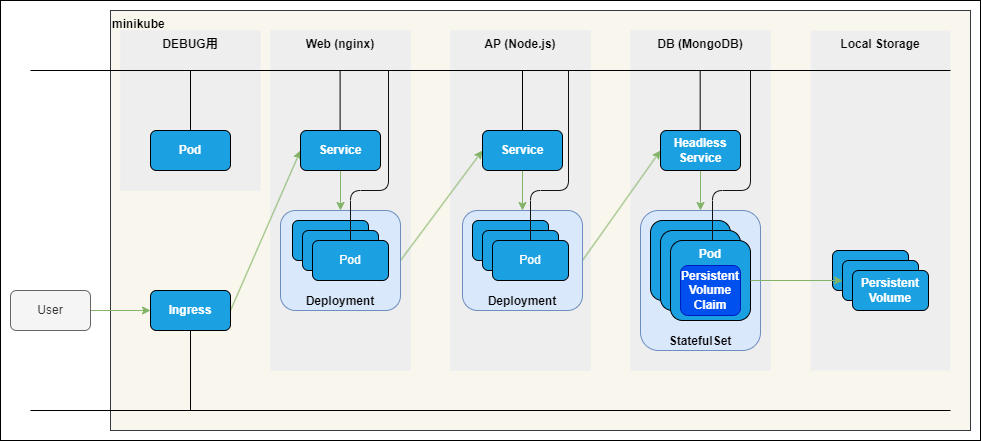

The diagram above was exported from draw.io. Its source (the exported page's mxGraphModel, read from the mxfile embedded in the PNG):
<mxGraphModel dx="820" dy="563" grid="1" gridSize="10" guides="1" tooltips="1" connect="1" arrows="1" fold="1" page="1" pageScale="1" pageWidth="827" pageHeight="1169" math="0" shadow="0">
  <root>
    <mxCell id="0" />
    <mxCell id="1" parent="0" />
    <mxCell id="2" value="" style="rounded=0;whiteSpace=wrap;html=1;" parent="1" vertex="1">
      <mxGeometry x="110" y="50" width="980" height="440" as="geometry" />
    </mxCell>
    <mxCell id="79" value="minikube" style="rounded=0;whiteSpace=wrap;html=1;verticalAlign=top;fontStyle=1;fillColor=#f9f7ed;strokeColor=#36393d;fontColor=#000000;align=left;" parent="1" vertex="1">
      <mxGeometry x="220" y="60" width="860" height="420" as="geometry" />
    </mxCell>
    <mxCell id="80" value="DEBUG用" style="rounded=0;whiteSpace=wrap;html=1;verticalAlign=top;fontStyle=1;fillColor=#eeeeee;strokeColor=#F0F0F0;fontColor=#030303;" parent="1" vertex="1">
      <mxGeometry x="230" y="80" width="140" height="160" as="geometry" />
    </mxCell>
    <mxCell id="3" value="Local Storage" style="rounded=0;whiteSpace=wrap;html=1;verticalAlign=top;fontStyle=1;fillColor=#eeeeee;strokeColor=none;fontColor=#030303;" parent="1" vertex="1">
      <mxGeometry x="920" y="80" width="140" height="340" as="geometry" />
    </mxCell>
    <mxCell id="4" value="DB (MongoDB)" style="rounded=0;whiteSpace=wrap;html=1;verticalAlign=top;fontStyle=1;fillColor=#eeeeee;strokeColor=#F0F0F0;fontColor=#030303;" parent="1" vertex="1">
      <mxGeometry x="740" y="80" width="140" height="340" as="geometry" />
    </mxCell>
    <mxCell id="5" value="AP (Node.js)" style="rounded=0;whiteSpace=wrap;html=1;verticalAlign=top;fontStyle=1;fillColor=#eeeeee;strokeColor=#F0F0F0;fontColor=#030303;" parent="1" vertex="1">
      <mxGeometry x="560" y="80" width="140" height="340" as="geometry" />
    </mxCell>
    <mxCell id="6" value="Web (nginx)" style="rounded=0;whiteSpace=wrap;html=1;verticalAlign=top;fontStyle=1;fillColor=#eeeeee;strokeColor=#F0F0F0;fontColor=#030303;" parent="1" vertex="1">
      <mxGeometry x="380" y="80" width="140" height="340" as="geometry" />
    </mxCell>
    <mxCell id="7" style="edgeStyle=none;html=1;exitX=1;exitY=0.5;exitDx=0;exitDy=0;entryX=0;entryY=0.5;entryDx=0;entryDy=0;fillColor=#d5e8d4;strokeColor=#82b366;" parent="1" source="8" target="10" edge="1">
      <mxGeometry relative="1" as="geometry" />
    </mxCell>
    <mxCell id="8" value="User" style="rounded=1;whiteSpace=wrap;html=1;fillColor=#f5f5f5;fontColor=#333333;strokeColor=#666666;" parent="1" vertex="1">
      <mxGeometry x="120" y="340" width="80" height="40" as="geometry" />
    </mxCell>
    <mxCell id="9" style="edgeStyle=none;html=1;exitX=1;exitY=0.5;exitDx=0;exitDy=0;entryX=0;entryY=0.5;entryDx=0;entryDy=0;fillColor=#d5e8d4;strokeColor=#82b366;" parent="1" source="10" target="11" edge="1">
      <mxGeometry relative="1" as="geometry" />
    </mxCell>
    <mxCell id="10" value="Ingress" style="rounded=1;whiteSpace=wrap;html=1;fillColor=#1ba1e2;fontColor=#ffffff;strokeColor=#000000;fontStyle=1" parent="1" vertex="1">
      <mxGeometry x="260" y="340" width="80" height="40" as="geometry" />
    </mxCell>
    <mxCell id="72" style="edgeStyle=none;html=1;exitX=0.5;exitY=1;exitDx=0;exitDy=0;entryX=0.5;entryY=0;entryDx=0;entryDy=0;fillColor=#d5e8d4;strokeColor=#82b366;" parent="1" source="11" target="13" edge="1">
      <mxGeometry relative="1" as="geometry" />
    </mxCell>
    <mxCell id="11" value="Service" style="rounded=1;whiteSpace=wrap;html=1;fillColor=#1ba1e2;fontColor=#ffffff;strokeColor=#000000;fontStyle=1" parent="1" vertex="1">
      <mxGeometry x="410" y="180" width="80" height="40" as="geometry" />
    </mxCell>
    <mxCell id="73" style="edgeStyle=none;html=1;exitX=1;exitY=0.5;exitDx=0;exitDy=0;entryX=0;entryY=0.5;entryDx=0;entryDy=0;fillColor=#d5e8d4;strokeColor=#82b366;" parent="1" source="13" target="14" edge="1">
      <mxGeometry relative="1" as="geometry" />
    </mxCell>
    <mxCell id="13" value="Deployment" style="rounded=1;whiteSpace=wrap;html=1;verticalAlign=bottom;fillColor=#dae8fc;strokeColor=#6c8ebf;fontColor=#000000;fontStyle=1" parent="1" vertex="1">
      <mxGeometry x="390" y="260" width="120" height="100" as="geometry" />
    </mxCell>
    <mxCell id="74" style="edgeStyle=none;html=1;exitX=0.5;exitY=1;exitDx=0;exitDy=0;entryX=0.5;entryY=0;entryDx=0;entryDy=0;fillColor=#d5e8d4;strokeColor=#82b366;" parent="1" source="14" target="18" edge="1">
      <mxGeometry relative="1" as="geometry" />
    </mxCell>
    <mxCell id="14" value="Service" style="rounded=1;whiteSpace=wrap;html=1;fillColor=#1ba1e2;fontColor=#ffffff;strokeColor=#000000;fontStyle=1" parent="1" vertex="1">
      <mxGeometry x="592" y="180" width="80" height="40" as="geometry" />
    </mxCell>
    <mxCell id="16" value="Pod" style="rounded=1;whiteSpace=wrap;html=1;fillColor=#1ba1e2;fontColor=#ffffff;strokeColor=#000000;" parent="1" vertex="1">
      <mxGeometry x="402" y="270" width="76" height="40" as="geometry" />
    </mxCell>
    <mxCell id="75" style="edgeStyle=none;html=1;exitX=1;exitY=0.5;exitDx=0;exitDy=0;entryX=0;entryY=0.5;entryDx=0;entryDy=0;fillColor=#d5e8d4;strokeColor=#82b366;" parent="1" source="18" target="38" edge="1">
      <mxGeometry relative="1" as="geometry" />
    </mxCell>
    <mxCell id="18" value="Deployment" style="rounded=1;whiteSpace=wrap;html=1;verticalAlign=bottom;fillColor=#dae8fc;strokeColor=#6c8ebf;fontColor=#000000;fontStyle=1" parent="1" vertex="1">
      <mxGeometry x="572" y="260" width="120" height="100" as="geometry" />
    </mxCell>
    <mxCell id="20" value="StatefulSet" style="rounded=1;whiteSpace=wrap;html=1;verticalAlign=bottom;fillColor=#dae8fc;strokeColor=#6c8ebf;fontColor=#000000;fontStyle=1" parent="1" vertex="1">
      <mxGeometry x="750" y="260" width="120" height="140" as="geometry" />
    </mxCell>
    <mxCell id="21" value="Pod" style="rounded=1;whiteSpace=wrap;html=1;verticalAlign=middle;fillColor=#1ba1e2;fontColor=#ffffff;strokeColor=#000000;fontStyle=1" parent="1" vertex="1">
      <mxGeometry x="760" y="270" width="80" height="80" as="geometry" />
    </mxCell>
    <mxCell id="23" value="Pod" style="rounded=1;whiteSpace=wrap;html=1;fillColor=#1ba1e2;fontColor=#ffffff;strokeColor=#000000;" parent="1" vertex="1">
      <mxGeometry x="412" y="280" width="76" height="40" as="geometry" />
    </mxCell>
    <mxCell id="25" value="Pod" style="rounded=1;whiteSpace=wrap;html=1;fillColor=#1ba1e2;fontColor=#ffffff;strokeColor=#000000;" parent="1" vertex="1">
      <mxGeometry x="422" y="290" width="76" height="40" as="geometry" />
    </mxCell>
    <mxCell id="27" value="Pod" style="rounded=1;whiteSpace=wrap;html=1;fillColor=#1ba1e2;fontColor=#ffffff;strokeColor=#000000;" parent="1" vertex="1">
      <mxGeometry x="582" y="270" width="76" height="40" as="geometry" />
    </mxCell>
    <mxCell id="29" value="Pod" style="rounded=1;whiteSpace=wrap;html=1;fillColor=#1ba1e2;fontColor=#ffffff;strokeColor=#000000;" parent="1" vertex="1">
      <mxGeometry x="592" y="280" width="76" height="40" as="geometry" />
    </mxCell>
    <mxCell id="31" value="Pod" style="rounded=1;whiteSpace=wrap;html=1;fillColor=#1ba1e2;fontColor=#ffffff;strokeColor=#000000;" parent="1" vertex="1">
      <mxGeometry x="602" y="290" width="76" height="40" as="geometry" />
    </mxCell>
    <mxCell id="32" value="Pod" style="rounded=1;whiteSpace=wrap;html=1;verticalAlign=middle;fillColor=#1ba1e2;fontColor=#ffffff;strokeColor=#000000;fontStyle=1" parent="1" vertex="1">
      <mxGeometry x="770" y="280" width="80" height="80" as="geometry" />
    </mxCell>
    <mxCell id="33" value="Pod" style="rounded=1;whiteSpace=wrap;html=1;verticalAlign=top;fillColor=#1ba1e2;fontColor=#ffffff;strokeColor=#000000;fontStyle=1" parent="1" vertex="1">
      <mxGeometry x="780" y="290" width="80" height="80" as="geometry" />
    </mxCell>
    <mxCell id="34" value="Persistent&lt;br&gt;Volume&lt;br&gt;Claim" style="rounded=1;whiteSpace=wrap;html=1;fillColor=#0050ef;fontColor=#ffffff;strokeColor=#001DBC;fontStyle=1" parent="1" vertex="1">
      <mxGeometry x="790" y="315" width="60" height="50" as="geometry" />
    </mxCell>
    <mxCell id="76" style="edgeStyle=none;html=1;exitX=0.5;exitY=1;exitDx=0;exitDy=0;entryX=0.5;entryY=0;entryDx=0;entryDy=0;fillColor=#d5e8d4;strokeColor=#82b366;" parent="1" source="38" target="20" edge="1">
      <mxGeometry relative="1" as="geometry" />
    </mxCell>
    <mxCell id="38" value="Headless&lt;br&gt;Service" style="rounded=1;whiteSpace=wrap;html=1;fillColor=#1ba1e2;fontColor=#ffffff;strokeColor=#000000;fontStyle=1" parent="1" vertex="1">
      <mxGeometry x="770" y="180" width="80" height="40" as="geometry" />
    </mxCell>
    <mxCell id="39" value="Pod" style="rounded=1;whiteSpace=wrap;html=1;fillColor=#1ba1e2;fontColor=#ffffff;strokeColor=#000000;fontStyle=1" parent="1" vertex="1">
      <mxGeometry x="942" y="300" width="76" height="40" as="geometry" />
    </mxCell>
    <mxCell id="40" style="edgeStyle=none;html=1;entryX=0;entryY=0.5;entryDx=0;entryDy=0;exitX=1;exitY=0.5;exitDx=0;exitDy=0;fillColor=#d5e8d4;strokeColor=#82b366;" parent="1" source="33" target="41" edge="1">
      <mxGeometry relative="1" as="geometry">
        <mxPoint x="890" y="290" as="targetPoint" />
        <mxPoint x="900" y="240" as="sourcePoint" />
      </mxGeometry>
    </mxCell>
    <mxCell id="41" value="Pod" style="rounded=1;whiteSpace=wrap;html=1;fillColor=#1ba1e2;fontColor=#ffffff;strokeColor=#000000;fontStyle=1" parent="1" vertex="1">
      <mxGeometry x="952" y="310" width="76" height="40" as="geometry" />
    </mxCell>
    <mxCell id="42" value="Persistent&lt;br&gt;Volume" style="rounded=1;whiteSpace=wrap;html=1;fillColor=#1ba1e2;fontColor=#ffffff;strokeColor=#000000;fontStyle=1" parent="1" vertex="1">
      <mxGeometry x="962" y="320" width="76" height="40" as="geometry" />
    </mxCell>
    <mxCell id="59" value="" style="endArrow=none;html=1;strokeColor=#000000;" parent="1" edge="1">
      <mxGeometry width="50" height="50" relative="1" as="geometry">
        <mxPoint x="140" y="460" as="sourcePoint" />
        <mxPoint x="1060" y="460" as="targetPoint" />
      </mxGeometry>
    </mxCell>
    <mxCell id="60" value="" style="endArrow=none;html=1;exitX=0.5;exitY=1;exitDx=0;exitDy=0;strokeColor=#000000;" parent="1" source="10" edge="1">
      <mxGeometry width="50" height="50" relative="1" as="geometry">
        <mxPoint x="150" y="470" as="sourcePoint" />
        <mxPoint x="300" y="460" as="targetPoint" />
      </mxGeometry>
    </mxCell>
    <mxCell id="61" value="" style="endArrow=none;html=1;strokeColor=#000000;" parent="1" edge="1">
      <mxGeometry width="50" height="50" relative="1" as="geometry">
        <mxPoint x="140" y="120" as="sourcePoint" />
        <mxPoint x="1060" y="120" as="targetPoint" />
      </mxGeometry>
    </mxCell>
    <mxCell id="63" value="Pod" style="rounded=1;whiteSpace=wrap;html=1;fillColor=#1ba1e2;fontColor=#ffffff;strokeColor=#000000;fontStyle=1" parent="1" vertex="1">
      <mxGeometry x="260" y="180" width="80" height="40" as="geometry" />
    </mxCell>
    <mxCell id="65" value="" style="endArrow=none;html=1;exitX=0.5;exitY=0;exitDx=0;exitDy=0;strokeColor=#000000;" parent="1" source="63" edge="1">
      <mxGeometry width="50" height="50" relative="1" as="geometry">
        <mxPoint x="150" y="270" as="sourcePoint" />
        <mxPoint x="300" y="120" as="targetPoint" />
      </mxGeometry>
    </mxCell>
    <mxCell id="66" value="" style="endArrow=none;html=1;exitX=0.5;exitY=0;exitDx=0;exitDy=0;strokeColor=#000000;" parent="1" edge="1">
      <mxGeometry width="50" height="50" relative="1" as="geometry">
        <mxPoint x="449.6" y="180" as="sourcePoint" />
        <mxPoint x="449.6" y="120" as="targetPoint" />
      </mxGeometry>
    </mxCell>
    <mxCell id="67" value="" style="endArrow=none;html=1;exitX=0.5;exitY=0;exitDx=0;exitDy=0;strokeColor=#121212;" parent="1" source="25" edge="1">
      <mxGeometry width="50" height="50" relative="1" as="geometry">
        <mxPoint x="497.9999999999999" y="180" as="sourcePoint" />
        <mxPoint x="497.9999999999999" y="120" as="targetPoint" />
        <Array as="points">
          <mxPoint x="460" y="240" />
          <mxPoint x="498" y="240" />
        </Array>
      </mxGeometry>
    </mxCell>
    <mxCell id="68" value="" style="endArrow=none;html=1;exitX=0.5;exitY=0;exitDx=0;exitDy=0;strokeColor=#000000;" parent="1" source="14" edge="1">
      <mxGeometry width="50" height="50" relative="1" as="geometry">
        <mxPoint x="631.7199999999999" y="180" as="sourcePoint" />
        <mxPoint x="632" y="120" as="targetPoint" />
      </mxGeometry>
    </mxCell>
    <mxCell id="69" value="" style="endArrow=none;html=1;exitX=0.5;exitY=0;exitDx=0;exitDy=0;strokeColor=#121212;" parent="1" edge="1">
      <mxGeometry width="50" height="50" relative="1" as="geometry">
        <mxPoint x="640.0000000000001" y="290" as="sourcePoint" />
        <mxPoint x="677.9999999999999" y="120" as="targetPoint" />
        <Array as="points">
          <mxPoint x="640" y="240" />
          <mxPoint x="678" y="240" />
        </Array>
      </mxGeometry>
    </mxCell>
    <mxCell id="70" value="" style="endArrow=none;html=1;exitX=0.5;exitY=0;exitDx=0;exitDy=0;strokeColor=#000000;" parent="1" edge="1">
      <mxGeometry width="50" height="50" relative="1" as="geometry">
        <mxPoint x="809.67" y="180" as="sourcePoint" />
        <mxPoint x="809.67" y="120" as="targetPoint" />
      </mxGeometry>
    </mxCell>
    <mxCell id="71" value="" style="endArrow=none;html=1;exitX=0.5;exitY=0;exitDx=0;exitDy=0;strokeColor=#121212;" parent="1" edge="1">
      <mxGeometry width="50" height="50" relative="1" as="geometry">
        <mxPoint x="822" y="290" as="sourcePoint" />
        <mxPoint x="860" y="120" as="targetPoint" />
        <Array as="points">
          <mxPoint x="822" y="240" />
          <mxPoint x="860" y="240" />
        </Array>
      </mxGeometry>
    </mxCell>
  </root>
</mxGraphModel>